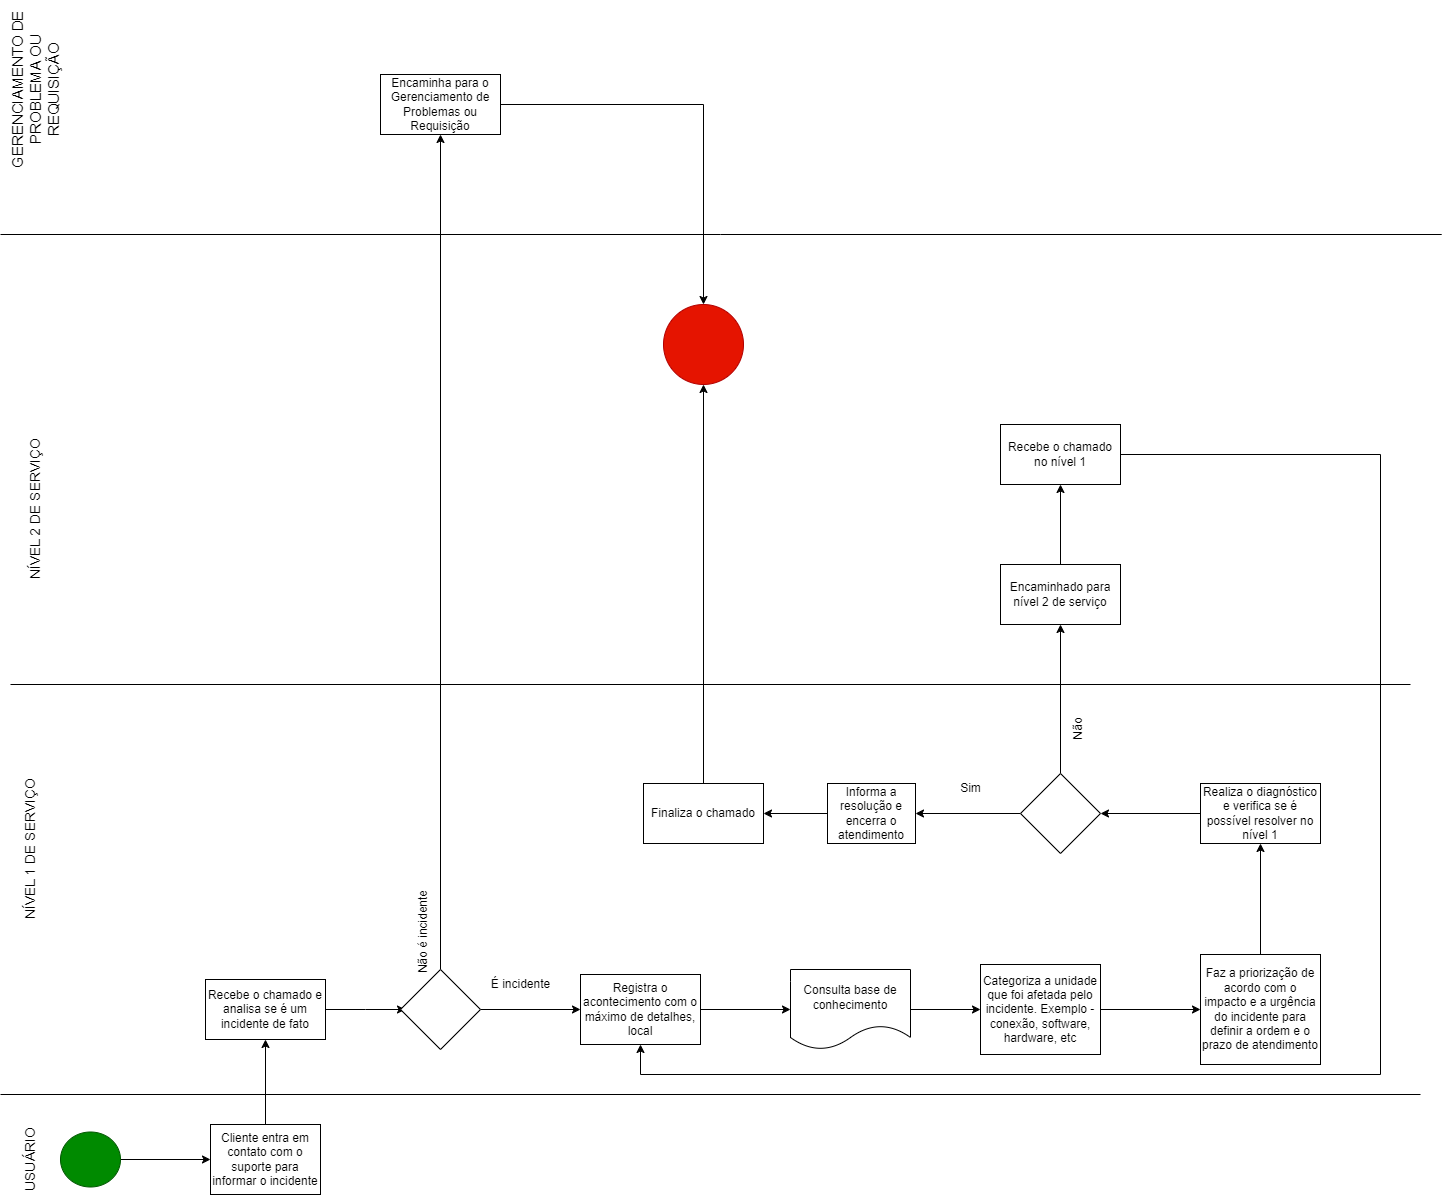

The diagram above was exported from draw.io. Its source (the exported page's mxGraphModel, read from the mxfile embedded in the PNG):
<mxGraphModel dx="1080" dy="1755" grid="1" gridSize="10" guides="1" tooltips="1" connect="1" arrows="1" fold="1" page="1" pageScale="1" pageWidth="827" pageHeight="1169" math="0" shadow="0">
  <root>
    <mxCell id="0" />
    <mxCell id="1" parent="0" />
    <mxCell id="0_LS5kV7ImsH-tdAkU38-1" value="" style="endArrow=none;html=1;rounded=0;" edge="1" parent="1">
      <mxGeometry width="50" height="50" relative="1" as="geometry">
        <mxPoint y="240" as="sourcePoint" />
        <mxPoint x="1420" y="240" as="targetPoint" />
      </mxGeometry>
    </mxCell>
    <mxCell id="0_LS5kV7ImsH-tdAkU38-2" value="" style="endArrow=none;html=1;rounded=0;" edge="1" parent="1">
      <mxGeometry width="50" height="50" relative="1" as="geometry">
        <mxPoint x="10" y="-170" as="sourcePoint" />
        <mxPoint x="1410" y="-170" as="targetPoint" />
      </mxGeometry>
    </mxCell>
    <mxCell id="0_LS5kV7ImsH-tdAkU38-3" value="&lt;font style=&quot;font-size: 14px;&quot;&gt;USUÁRIO&lt;/font&gt;" style="text;html=1;strokeColor=none;fillColor=none;align=center;verticalAlign=middle;whiteSpace=wrap;rounded=0;rotation=-90;" vertex="1" parent="1">
      <mxGeometry y="290" width="60" height="30" as="geometry" />
    </mxCell>
    <mxCell id="0_LS5kV7ImsH-tdAkU38-6" value="" style="edgeStyle=orthogonalEdgeStyle;rounded=0;orthogonalLoop=1;jettySize=auto;html=1;" edge="1" parent="1" source="0_LS5kV7ImsH-tdAkU38-4" target="0_LS5kV7ImsH-tdAkU38-5">
      <mxGeometry relative="1" as="geometry" />
    </mxCell>
    <mxCell id="0_LS5kV7ImsH-tdAkU38-4" value="" style="ellipse;whiteSpace=wrap;html=1;fillColor=#008a00;fontColor=#ffffff;strokeColor=#005700;" vertex="1" parent="1">
      <mxGeometry x="60" y="277.5" width="60" height="55" as="geometry" />
    </mxCell>
    <mxCell id="0_LS5kV7ImsH-tdAkU38-8" value="" style="edgeStyle=orthogonalEdgeStyle;rounded=0;orthogonalLoop=1;jettySize=auto;html=1;" edge="1" parent="1" source="0_LS5kV7ImsH-tdAkU38-5" target="0_LS5kV7ImsH-tdAkU38-7">
      <mxGeometry relative="1" as="geometry" />
    </mxCell>
    <mxCell id="0_LS5kV7ImsH-tdAkU38-5" value="Cliente entra em contato com o suporte para informar o incidente" style="rounded=0;whiteSpace=wrap;html=1;" vertex="1" parent="1">
      <mxGeometry x="210" y="270" width="110" height="70" as="geometry" />
    </mxCell>
    <mxCell id="0_LS5kV7ImsH-tdAkU38-10" value="" style="edgeStyle=orthogonalEdgeStyle;rounded=0;orthogonalLoop=1;jettySize=auto;html=1;" edge="1" parent="1" source="0_LS5kV7ImsH-tdAkU38-7">
      <mxGeometry relative="1" as="geometry">
        <mxPoint x="405" y="155" as="targetPoint" />
      </mxGeometry>
    </mxCell>
    <mxCell id="0_LS5kV7ImsH-tdAkU38-7" value="Recebe o chamado e analisa se é um incidente de fato" style="whiteSpace=wrap;html=1;rounded=0;" vertex="1" parent="1">
      <mxGeometry x="205" y="125" width="120" height="60" as="geometry" />
    </mxCell>
    <mxCell id="0_LS5kV7ImsH-tdAkU38-14" value="" style="edgeStyle=orthogonalEdgeStyle;rounded=0;orthogonalLoop=1;jettySize=auto;html=1;" edge="1" parent="1" source="0_LS5kV7ImsH-tdAkU38-11" target="0_LS5kV7ImsH-tdAkU38-13">
      <mxGeometry relative="1" as="geometry" />
    </mxCell>
    <mxCell id="0_LS5kV7ImsH-tdAkU38-16" value="" style="edgeStyle=orthogonalEdgeStyle;rounded=0;orthogonalLoop=1;jettySize=auto;html=1;" edge="1" parent="1" source="0_LS5kV7ImsH-tdAkU38-11" target="0_LS5kV7ImsH-tdAkU38-15">
      <mxGeometry relative="1" as="geometry" />
    </mxCell>
    <mxCell id="0_LS5kV7ImsH-tdAkU38-11" value="" style="rhombus;whiteSpace=wrap;html=1;" vertex="1" parent="1">
      <mxGeometry x="400" y="115" width="80" height="80" as="geometry" />
    </mxCell>
    <mxCell id="0_LS5kV7ImsH-tdAkU38-12" value="É incidente" style="text;html=1;align=center;verticalAlign=middle;resizable=0;points=[];autosize=1;strokeColor=none;fillColor=none;" vertex="1" parent="1">
      <mxGeometry x="480" y="115" width="80" height="30" as="geometry" />
    </mxCell>
    <mxCell id="0_LS5kV7ImsH-tdAkU38-25" value="" style="edgeStyle=orthogonalEdgeStyle;rounded=0;orthogonalLoop=1;jettySize=auto;html=1;" edge="1" parent="1" source="0_LS5kV7ImsH-tdAkU38-13" target="0_LS5kV7ImsH-tdAkU38-24">
      <mxGeometry relative="1" as="geometry" />
    </mxCell>
    <mxCell id="0_LS5kV7ImsH-tdAkU38-13" value="Registra o acontecimento com o máximo de detalhes, local" style="whiteSpace=wrap;html=1;" vertex="1" parent="1">
      <mxGeometry x="580" y="120" width="120" height="70" as="geometry" />
    </mxCell>
    <mxCell id="0_LS5kV7ImsH-tdAkU38-70" style="edgeStyle=orthogonalEdgeStyle;rounded=0;orthogonalLoop=1;jettySize=auto;html=1;entryX=0.5;entryY=0;entryDx=0;entryDy=0;" edge="1" parent="1" source="0_LS5kV7ImsH-tdAkU38-15" target="0_LS5kV7ImsH-tdAkU38-53">
      <mxGeometry relative="1" as="geometry" />
    </mxCell>
    <mxCell id="0_LS5kV7ImsH-tdAkU38-15" value="Encaminha para o Gerenciamento de Problemas ou Requisição" style="whiteSpace=wrap;html=1;" vertex="1" parent="1">
      <mxGeometry x="380" y="-780" width="120" height="60" as="geometry" />
    </mxCell>
    <mxCell id="0_LS5kV7ImsH-tdAkU38-17" value="Não é incidente" style="text;html=1;align=center;verticalAlign=middle;resizable=0;points=[];autosize=1;strokeColor=none;fillColor=none;rotation=-90;" vertex="1" parent="1">
      <mxGeometry x="368" y="63" width="110" height="30" as="geometry" />
    </mxCell>
    <mxCell id="0_LS5kV7ImsH-tdAkU38-44" value="" style="edgeStyle=orthogonalEdgeStyle;rounded=0;orthogonalLoop=1;jettySize=auto;html=1;" edge="1" parent="1" source="0_LS5kV7ImsH-tdAkU38-18" target="0_LS5kV7ImsH-tdAkU38-22">
      <mxGeometry relative="1" as="geometry" />
    </mxCell>
    <mxCell id="0_LS5kV7ImsH-tdAkU38-18" value="Categoriza a unidade que foi afetada pelo incidente. Exemplo - conexão, software, hardware, etc" style="whiteSpace=wrap;html=1;" vertex="1" parent="1">
      <mxGeometry x="980" y="110" width="120" height="90" as="geometry" />
    </mxCell>
    <mxCell id="0_LS5kV7ImsH-tdAkU38-45" value="" style="edgeStyle=orthogonalEdgeStyle;rounded=0;orthogonalLoop=1;jettySize=auto;html=1;" edge="1" parent="1" source="0_LS5kV7ImsH-tdAkU38-22" target="0_LS5kV7ImsH-tdAkU38-30">
      <mxGeometry relative="1" as="geometry" />
    </mxCell>
    <mxCell id="0_LS5kV7ImsH-tdAkU38-22" value="Faz a priorização de acordo com o impacto e a urgência do incidente para definir a ordem e o prazo de atendimento" style="whiteSpace=wrap;html=1;" vertex="1" parent="1">
      <mxGeometry x="1200" y="100" width="120" height="110" as="geometry" />
    </mxCell>
    <mxCell id="0_LS5kV7ImsH-tdAkU38-27" value="" style="edgeStyle=orthogonalEdgeStyle;rounded=0;orthogonalLoop=1;jettySize=auto;html=1;" edge="1" parent="1" source="0_LS5kV7ImsH-tdAkU38-24" target="0_LS5kV7ImsH-tdAkU38-18">
      <mxGeometry relative="1" as="geometry" />
    </mxCell>
    <mxCell id="0_LS5kV7ImsH-tdAkU38-24" value="Consulta base de conhecimento" style="shape=document;whiteSpace=wrap;html=1;boundedLbl=1;" vertex="1" parent="1">
      <mxGeometry x="790" y="115" width="120" height="80" as="geometry" />
    </mxCell>
    <mxCell id="0_LS5kV7ImsH-tdAkU38-47" value="" style="edgeStyle=orthogonalEdgeStyle;rounded=0;orthogonalLoop=1;jettySize=auto;html=1;" edge="1" parent="1" source="0_LS5kV7ImsH-tdAkU38-30" target="0_LS5kV7ImsH-tdAkU38-34">
      <mxGeometry relative="1" as="geometry" />
    </mxCell>
    <mxCell id="0_LS5kV7ImsH-tdAkU38-30" value="Realiza o diagnóstico e verifica se é possível resolver no nível 1" style="whiteSpace=wrap;html=1;" vertex="1" parent="1">
      <mxGeometry x="1200" y="-71" width="120" height="60" as="geometry" />
    </mxCell>
    <mxCell id="0_LS5kV7ImsH-tdAkU38-36" value="" style="edgeStyle=orthogonalEdgeStyle;rounded=0;orthogonalLoop=1;jettySize=auto;html=1;" edge="1" parent="1" source="0_LS5kV7ImsH-tdAkU38-34" target="0_LS5kV7ImsH-tdAkU38-35">
      <mxGeometry relative="1" as="geometry" />
    </mxCell>
    <mxCell id="0_LS5kV7ImsH-tdAkU38-39" value="" style="edgeStyle=orthogonalEdgeStyle;rounded=0;orthogonalLoop=1;jettySize=auto;html=1;" edge="1" parent="1" source="0_LS5kV7ImsH-tdAkU38-34" target="0_LS5kV7ImsH-tdAkU38-38">
      <mxGeometry relative="1" as="geometry" />
    </mxCell>
    <mxCell id="0_LS5kV7ImsH-tdAkU38-34" value="" style="rhombus;whiteSpace=wrap;html=1;" vertex="1" parent="1">
      <mxGeometry x="1020" y="-81" width="80" height="80" as="geometry" />
    </mxCell>
    <mxCell id="0_LS5kV7ImsH-tdAkU38-57" value="" style="edgeStyle=orthogonalEdgeStyle;rounded=0;orthogonalLoop=1;jettySize=auto;html=1;" edge="1" parent="1" source="0_LS5kV7ImsH-tdAkU38-35" target="0_LS5kV7ImsH-tdAkU38-56">
      <mxGeometry relative="1" as="geometry" />
    </mxCell>
    <mxCell id="0_LS5kV7ImsH-tdAkU38-35" value="Encaminhado para nível 2 de serviço" style="whiteSpace=wrap;html=1;" vertex="1" parent="1">
      <mxGeometry x="1000" y="-290" width="120" height="60" as="geometry" />
    </mxCell>
    <mxCell id="0_LS5kV7ImsH-tdAkU38-37" value="Não" style="text;html=1;align=center;verticalAlign=middle;resizable=0;points=[];autosize=1;strokeColor=none;fillColor=none;rotation=-90;" vertex="1" parent="1">
      <mxGeometry x="1053" y="-140" width="50" height="30" as="geometry" />
    </mxCell>
    <mxCell id="0_LS5kV7ImsH-tdAkU38-52" value="" style="edgeStyle=orthogonalEdgeStyle;rounded=0;orthogonalLoop=1;jettySize=auto;html=1;" edge="1" parent="1" source="0_LS5kV7ImsH-tdAkU38-38" target="0_LS5kV7ImsH-tdAkU38-51">
      <mxGeometry relative="1" as="geometry" />
    </mxCell>
    <mxCell id="0_LS5kV7ImsH-tdAkU38-38" value="Informa a resolução e encerra o atendimento" style="whiteSpace=wrap;html=1;" vertex="1" parent="1">
      <mxGeometry x="827" y="-71" width="88" height="60" as="geometry" />
    </mxCell>
    <mxCell id="0_LS5kV7ImsH-tdAkU38-48" value="Sim" style="text;html=1;align=center;verticalAlign=middle;resizable=0;points=[];autosize=1;strokeColor=none;fillColor=none;" vertex="1" parent="1">
      <mxGeometry x="950" y="-81" width="40" height="30" as="geometry" />
    </mxCell>
    <mxCell id="0_LS5kV7ImsH-tdAkU38-54" value="" style="edgeStyle=orthogonalEdgeStyle;rounded=0;orthogonalLoop=1;jettySize=auto;html=1;" edge="1" parent="1" source="0_LS5kV7ImsH-tdAkU38-51" target="0_LS5kV7ImsH-tdAkU38-53">
      <mxGeometry relative="1" as="geometry" />
    </mxCell>
    <mxCell id="0_LS5kV7ImsH-tdAkU38-51" value="Finaliza o chamado" style="whiteSpace=wrap;html=1;" vertex="1" parent="1">
      <mxGeometry x="643" y="-71" width="120" height="60" as="geometry" />
    </mxCell>
    <mxCell id="0_LS5kV7ImsH-tdAkU38-53" value="" style="ellipse;whiteSpace=wrap;html=1;fillColor=#e51400;fontColor=#ffffff;strokeColor=#B20000;" vertex="1" parent="1">
      <mxGeometry x="663" y="-550" width="80" height="80" as="geometry" />
    </mxCell>
    <mxCell id="0_LS5kV7ImsH-tdAkU38-60" style="edgeStyle=orthogonalEdgeStyle;rounded=0;orthogonalLoop=1;jettySize=auto;html=1;entryX=0.5;entryY=1;entryDx=0;entryDy=0;" edge="1" parent="1" source="0_LS5kV7ImsH-tdAkU38-56" target="0_LS5kV7ImsH-tdAkU38-13">
      <mxGeometry relative="1" as="geometry">
        <Array as="points">
          <mxPoint x="1380" y="-400" />
          <mxPoint x="1380" y="220" />
          <mxPoint x="640" y="220" />
        </Array>
      </mxGeometry>
    </mxCell>
    <mxCell id="0_LS5kV7ImsH-tdAkU38-56" value="Recebe o chamado no nível 1" style="whiteSpace=wrap;html=1;" vertex="1" parent="1">
      <mxGeometry x="1000" y="-430" width="120" height="60" as="geometry" />
    </mxCell>
    <mxCell id="0_LS5kV7ImsH-tdAkU38-62" value="&lt;font style=&quot;font-size: 14px;&quot;&gt;NÍVEL 1 DE SERVIÇO&lt;/font&gt;" style="text;html=1;align=center;verticalAlign=middle;resizable=0;points=[];autosize=1;strokeColor=none;fillColor=none;rotation=-90;" vertex="1" parent="1">
      <mxGeometry x="-55" y="-20" width="170" height="30" as="geometry" />
    </mxCell>
    <mxCell id="0_LS5kV7ImsH-tdAkU38-63" value="&lt;font style=&quot;font-size: 14px;&quot;&gt;NÍVEL 2 DE SERVIÇO&lt;/font&gt;" style="text;html=1;align=center;verticalAlign=middle;resizable=0;points=[];autosize=1;strokeColor=none;fillColor=none;rotation=-90;" vertex="1" parent="1">
      <mxGeometry x="-50" y="-360" width="170" height="30" as="geometry" />
    </mxCell>
    <mxCell id="0_LS5kV7ImsH-tdAkU38-67" value="" style="endArrow=none;html=1;rounded=0;" edge="1" parent="1">
      <mxGeometry width="50" height="50" relative="1" as="geometry">
        <mxPoint y="-620" as="sourcePoint" />
        <mxPoint x="1441.2120768229167" y="-620" as="targetPoint" />
        <Array as="points">
          <mxPoint x="720" y="-620" />
        </Array>
      </mxGeometry>
    </mxCell>
    <mxCell id="0_LS5kV7ImsH-tdAkU38-68" value="&lt;font style=&quot;font-size: 15px;&quot;&gt;GERENCIAMENTO DE PROBLEMA OU REQUISIÇÃO&lt;/font&gt;" style="text;html=1;strokeColor=none;fillColor=none;align=center;verticalAlign=middle;whiteSpace=wrap;rounded=0;rotation=-90;" vertex="1" parent="1">
      <mxGeometry x="-55" y="-780" width="180" height="30" as="geometry" />
    </mxCell>
  </root>
</mxGraphModel>